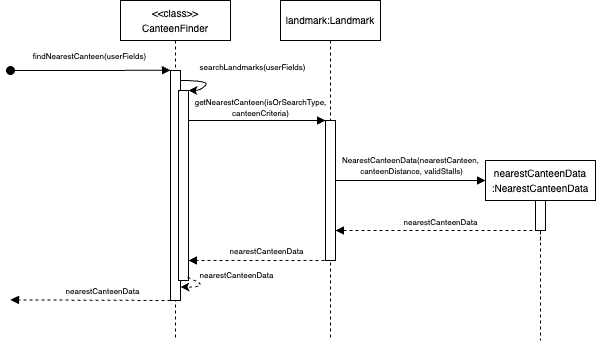

The diagram above was exported from draw.io. Its source (the exported page's mxGraphModel, read from the mxfile embedded in the PNG):
<mxGraphModel dx="903" dy="697" grid="1" gridSize="10" guides="1" tooltips="1" connect="1" arrows="1" fold="1" page="1" pageScale="1" pageWidth="850" pageHeight="1100" math="0" shadow="0">
  <root>
    <mxCell id="0" />
    <mxCell id="1" parent="0" />
    <mxCell id="a7a_ddak7U2_Fq761wSY-27" value="&lt;div style=&quot;line-height: 100%;&quot;&gt;&lt;font style=&quot;font-size: 8px; line-height: 100%;&quot;&gt;&lt;font&gt;searchLandmarks(userFields&lt;/font&gt;&lt;/font&gt;&lt;span style=&quot;background-color: transparent; color: light-dark(rgb(0, 0, 0), rgb(255, 255, 255)); font-size: 8px;&quot;&gt;)&lt;/span&gt;&lt;/div&gt;" style="text;html=1;align=center;verticalAlign=middle;resizable=0;points=[];autosize=1;strokeColor=none;fillColor=none;" parent="1" vertex="1">
      <mxGeometry x="257" y="91" width="130" height="30" as="geometry" />
    </mxCell>
    <mxCell id="aM9ryv3xv72pqoxQDRHE-1" value="&lt;div&gt;&lt;font style=&quot;font-size: 10px;&quot;&gt;&amp;lt;&amp;lt;class&amp;gt;&amp;gt;&lt;/font&gt;&lt;/div&gt;&lt;font style=&quot;font-size: 10px;&quot;&gt;CanteenFinder&lt;/font&gt;" style="shape=umlLifeline;perimeter=lifelinePerimeter;whiteSpace=wrap;html=1;container=0;dropTarget=0;collapsible=0;recursiveResize=0;outlineConnect=0;portConstraint=eastwest;newEdgeStyle={&quot;edgeStyle&quot;:&quot;elbowEdgeStyle&quot;,&quot;elbow&quot;:&quot;vertical&quot;,&quot;curved&quot;:0,&quot;rounded&quot;:0};size=40;" parent="1" vertex="1">
      <mxGeometry x="190" y="40" width="110" height="340" as="geometry" />
    </mxCell>
    <mxCell id="aM9ryv3xv72pqoxQDRHE-2" value="" style="html=1;points=[];perimeter=orthogonalPerimeter;outlineConnect=0;targetShapes=umlLifeline;portConstraint=eastwest;newEdgeStyle={&quot;edgeStyle&quot;:&quot;elbowEdgeStyle&quot;,&quot;elbow&quot;:&quot;vertical&quot;,&quot;curved&quot;:0,&quot;rounded&quot;:0};" parent="aM9ryv3xv72pqoxQDRHE-1" vertex="1">
      <mxGeometry x="50" y="70" width="10" height="230" as="geometry" />
    </mxCell>
    <mxCell id="a7a_ddak7U2_Fq761wSY-8" value="" style="html=1;points=[];perimeter=orthogonalPerimeter;outlineConnect=0;targetShapes=umlLifeline;portConstraint=eastwest;newEdgeStyle={&quot;edgeStyle&quot;:&quot;elbowEdgeStyle&quot;,&quot;elbow&quot;:&quot;vertical&quot;,&quot;curved&quot;:0,&quot;rounded&quot;:0};" parent="aM9ryv3xv72pqoxQDRHE-1" vertex="1">
      <mxGeometry x="58" y="90" width="10" height="190" as="geometry" />
    </mxCell>
    <mxCell id="a7a_ddak7U2_Fq761wSY-29" value="" style="curved=1;endArrow=classic;html=1;rounded=0;dashed=1;exitX=0.921;exitY=0.984;exitDx=0;exitDy=0;exitPerimeter=0;" parent="aM9ryv3xv72pqoxQDRHE-1" source="a7a_ddak7U2_Fq761wSY-8" edge="1">
      <mxGeometry width="50" height="50" relative="1" as="geometry">
        <mxPoint x="68" y="282" as="sourcePoint" />
        <mxPoint x="60" y="286.5" as="targetPoint" />
        <Array as="points">
          <mxPoint x="80" y="282" />
          <mxPoint x="80" y="286.5" />
        </Array>
      </mxGeometry>
    </mxCell>
    <mxCell id="a7a_ddak7U2_Fq761wSY-26" value="" style="curved=1;endArrow=classic;html=1;rounded=0;" parent="aM9ryv3xv72pqoxQDRHE-1" edge="1">
      <mxGeometry width="50" height="50" relative="1" as="geometry">
        <mxPoint x="60" y="80" as="sourcePoint" />
        <mxPoint x="68" y="90" as="targetPoint" />
        <Array as="points">
          <mxPoint x="90" y="80" />
          <mxPoint x="80" y="90" />
        </Array>
      </mxGeometry>
    </mxCell>
    <mxCell id="a7a_ddak7U2_Fq761wSY-34" value="&lt;div style=&quot;line-height: 100%;&quot;&gt;&lt;font style=&quot;font-size: 8px; line-height: 100%;&quot;&gt;getNearestCanteen(isOrSearchType,&lt;/font&gt;&lt;div&gt;&lt;font style=&quot;font-size: 8px; line-height: 100%;&quot;&gt;canteenCriteria)&lt;/font&gt;&lt;/div&gt;&lt;/div&gt;" style="html=1;verticalAlign=bottom;endArrow=block;edgeStyle=elbowEdgeStyle;elbow=vertical;curved=0;rounded=0;labelBackgroundColor=none;" parent="1" target="a7a_ddak7U2_Fq761wSY-37" edge="1">
      <mxGeometry x="0.0511" relative="1" as="geometry">
        <mxPoint x="258" y="160" as="sourcePoint" />
        <Array as="points">
          <mxPoint x="310" y="160" />
        </Array>
        <mxPoint x="415" y="160" as="targetPoint" />
        <mxPoint as="offset" />
      </mxGeometry>
    </mxCell>
    <mxCell id="a7a_ddak7U2_Fq761wSY-36" value="&lt;font size=&quot;1&quot;&gt;landmark:Landmark&lt;/font&gt;" style="shape=umlLifeline;perimeter=lifelinePerimeter;whiteSpace=wrap;html=1;container=0;dropTarget=0;collapsible=0;recursiveResize=0;outlineConnect=0;portConstraint=eastwest;newEdgeStyle={&quot;edgeStyle&quot;:&quot;elbowEdgeStyle&quot;,&quot;elbow&quot;:&quot;vertical&quot;,&quot;curved&quot;:0,&quot;rounded&quot;:0};" parent="1" vertex="1">
      <mxGeometry x="350" y="40" width="100" height="340" as="geometry" />
    </mxCell>
    <mxCell id="a7a_ddak7U2_Fq761wSY-37" value="" style="html=1;points=[];perimeter=orthogonalPerimeter;outlineConnect=0;targetShapes=umlLifeline;portConstraint=eastwest;newEdgeStyle={&quot;edgeStyle&quot;:&quot;elbowEdgeStyle&quot;,&quot;elbow&quot;:&quot;vertical&quot;,&quot;curved&quot;:0,&quot;rounded&quot;:0};" parent="a7a_ddak7U2_Fq761wSY-36" vertex="1">
      <mxGeometry x="45" y="120" width="10" height="140" as="geometry" />
    </mxCell>
    <mxCell id="a7a_ddak7U2_Fq761wSY-38" value="" style="html=1;verticalAlign=bottom;endArrow=block;edgeStyle=elbowEdgeStyle;elbow=vertical;curved=0;rounded=0;dashed=1;" parent="1" source="a7a_ddak7U2_Fq761wSY-37" edge="1">
      <mxGeometry relative="1" as="geometry">
        <mxPoint x="415" y="300" as="sourcePoint" />
        <Array as="points">
          <mxPoint x="380" y="300" />
          <mxPoint x="380" y="280" />
          <mxPoint x="270" y="225" />
        </Array>
        <mxPoint x="258" y="300" as="targetPoint" />
      </mxGeometry>
    </mxCell>
    <mxCell id="a7a_ddak7U2_Fq761wSY-41" value="&lt;font style=&quot;font-size: 8px;&quot;&gt;nearestCanteenData&lt;/font&gt;" style="edgeLabel;html=1;align=center;verticalAlign=middle;resizable=0;points=[];labelBackgroundColor=none;" parent="a7a_ddak7U2_Fq761wSY-38" vertex="1" connectable="0">
      <mxGeometry x="0.279" relative="1" as="geometry">
        <mxPoint x="26" y="-10" as="offset" />
      </mxGeometry>
    </mxCell>
    <mxCell id="a7a_ddak7U2_Fq761wSY-42" value="&lt;font style=&quot;font-size: 8px;&quot;&gt;nearestCanteenData&lt;/font&gt;" style="edgeLabel;html=1;align=center;verticalAlign=middle;resizable=0;points=[];labelBackgroundColor=none;" parent="1" vertex="1" connectable="0">
      <mxGeometry x="315.0023809523809" y="315" as="geometry">
        <mxPoint x="-9" y="-1" as="offset" />
      </mxGeometry>
    </mxCell>
    <mxCell id="a7a_ddak7U2_Fq761wSY-48" value="" style="html=1;verticalAlign=bottom;endArrow=block;edgeStyle=elbowEdgeStyle;elbow=vertical;curved=0;rounded=0;dashed=1;" parent="1" edge="1">
      <mxGeometry relative="1" as="geometry">
        <mxPoint x="610" y="280" as="sourcePoint" />
        <Array as="points">
          <mxPoint x="550" y="270" />
          <mxPoint x="530" y="250" />
        </Array>
        <mxPoint x="405" y="270" as="targetPoint" />
      </mxGeometry>
    </mxCell>
    <mxCell id="QkI3wXlmxTFNbW53vC6C-19" value="&lt;font style=&quot;font-size: 8px;&quot;&gt;nearestCanteenData&lt;/font&gt;" style="edgeLabel;html=1;align=center;verticalAlign=middle;resizable=0;points=[];labelBackgroundColor=none;" parent="a7a_ddak7U2_Fq761wSY-48" vertex="1" connectable="0">
      <mxGeometry x="-0.0848" relative="1" as="geometry">
        <mxPoint x="-12" y="-9" as="offset" />
      </mxGeometry>
    </mxCell>
    <mxCell id="a7a_ddak7U2_Fq761wSY-51" value="" style="html=1;verticalAlign=bottom;endArrow=block;edgeStyle=elbowEdgeStyle;elbow=vertical;curved=0;rounded=0;dashed=1;labelBackgroundColor=none;" parent="1" edge="1">
      <mxGeometry x="0.1085" relative="1" as="geometry">
        <mxPoint x="240" y="340" as="sourcePoint" />
        <Array as="points">
          <mxPoint x="170" y="339.41" />
        </Array>
        <mxPoint x="80" y="339" as="targetPoint" />
        <mxPoint as="offset" />
      </mxGeometry>
    </mxCell>
    <mxCell id="QkI3wXlmxTFNbW53vC6C-7" value="" style="html=1;verticalAlign=bottom;startArrow=oval;endArrow=block;startSize=8;edgeStyle=elbowEdgeStyle;elbow=horizontal;curved=0;rounded=0;startFill=1;" parent="1" edge="1">
      <mxGeometry x="0.056" y="-50" relative="1" as="geometry">
        <mxPoint x="80" y="110" as="sourcePoint" />
        <mxPoint as="offset" />
        <mxPoint x="240.0000000000001" y="109.70615384615382" as="targetPoint" />
      </mxGeometry>
    </mxCell>
    <mxCell id="QkI3wXlmxTFNbW53vC6C-21" value="" style="html=1;verticalAlign=bottom;endArrow=block;edgeStyle=elbowEdgeStyle;elbow=vertical;curved=0;rounded=0;labelBackgroundColor=none;" parent="1" edge="1">
      <mxGeometry x="-0.0256" relative="1" as="geometry">
        <mxPoint x="405" y="220" as="sourcePoint" />
        <Array as="points">
          <mxPoint x="515" y="220" />
        </Array>
        <mxPoint x="555" y="220" as="targetPoint" />
        <mxPoint as="offset" />
      </mxGeometry>
    </mxCell>
    <mxCell id="a7a_ddak7U2_Fq761wSY-45" value="&lt;div&gt;&lt;font size=&quot;1&quot;&gt;nearestCanteenData&lt;/font&gt;&lt;/div&gt;&lt;font size=&quot;1&quot;&gt;:NearestCanteenData&lt;/font&gt;" style="shape=umlLifeline;perimeter=lifelinePerimeter;whiteSpace=wrap;html=1;container=0;dropTarget=0;collapsible=0;recursiveResize=0;outlineConnect=0;portConstraint=eastwest;newEdgeStyle={&quot;edgeStyle&quot;:&quot;elbowEdgeStyle&quot;,&quot;elbow&quot;:&quot;vertical&quot;,&quot;curved&quot;:0,&quot;rounded&quot;:0};" parent="1" vertex="1">
      <mxGeometry x="555" y="200" width="110" height="180" as="geometry" />
    </mxCell>
    <mxCell id="a7a_ddak7U2_Fq761wSY-46" value="" style="html=1;points=[];perimeter=orthogonalPerimeter;outlineConnect=0;targetShapes=umlLifeline;portConstraint=eastwest;newEdgeStyle={&quot;edgeStyle&quot;:&quot;elbowEdgeStyle&quot;,&quot;elbow&quot;:&quot;vertical&quot;,&quot;curved&quot;:0,&quot;rounded&quot;:0};" parent="a7a_ddak7U2_Fq761wSY-45" vertex="1">
      <mxGeometry x="50" y="40" width="10" height="30" as="geometry" />
    </mxCell>
    <mxCell id="9OcU34agufc-Y_uGyImu-2" value="&lt;font style=&quot;font-size: 8px;&quot;&gt;nearestCanteenData&lt;/font&gt;" style="edgeLabel;html=1;align=center;verticalAlign=middle;resizable=0;points=[];labelBackgroundColor=none;" parent="1" vertex="1" connectable="0">
      <mxGeometry x="172.00076923076904" y="329.9969230769231" as="geometry" />
    </mxCell>
    <mxCell id="9OcU34agufc-Y_uGyImu-3" value="&lt;div style=&quot;line-height: 100%;&quot;&gt;&lt;font style=&quot;font-size: 8px; line-height: 100%;&quot;&gt;findNearestCanteen(userFields&lt;/font&gt;&lt;span style=&quot;font-size: 8px; background-color: transparent; color: light-dark(rgb(0, 0, 0), rgb(255, 255, 255));&quot;&gt;)&lt;/span&gt;&lt;/div&gt;" style="edgeLabel;html=1;align=center;verticalAlign=middle;resizable=0;points=[];labelBackgroundColor=none;" parent="1" vertex="1" connectable="0">
      <mxGeometry x="159.00076923076904" y="94.99692307692311" as="geometry" />
    </mxCell>
    <mxCell id="m87vGjsepzeZMQnJ6n8H-1" value="&lt;div style=&quot;line-height: 100%;&quot;&gt;&lt;font style=&quot;font-size: 8px; line-height: 100%;&quot;&gt;NearestCanteenData(&lt;span style=&quot;background-color: transparent; color: light-dark(rgb(0, 0, 0), rgb(255, 255, 255));&quot;&gt;nearestCanteen,&amp;nbsp;&lt;/span&gt;&lt;/font&gt;&lt;div&gt;&lt;font style=&quot;font-size: 8px; line-height: 100%;&quot;&gt;&lt;span style=&quot;background-color: transparent; color: light-dark(rgb(0, 0, 0), rgb(255, 255, 255));&quot;&gt;canteenDistance&lt;/span&gt;,&amp;nbsp;&lt;/font&gt;&lt;span style=&quot;font-size: 8px; background-color: transparent; color: light-dark(rgb(0, 0, 0), rgb(255, 255, 255)); line-height: 100%;&quot;&gt;validStalls)&lt;/span&gt;&lt;/div&gt;&lt;/div&gt;" style="edgeLabel;html=1;align=center;verticalAlign=middle;resizable=0;points=[];labelBackgroundColor=none;" parent="1" vertex="1" connectable="0">
      <mxGeometry x="480.9966666666667" y="204" as="geometry" />
    </mxCell>
  </root>
</mxGraphModel>